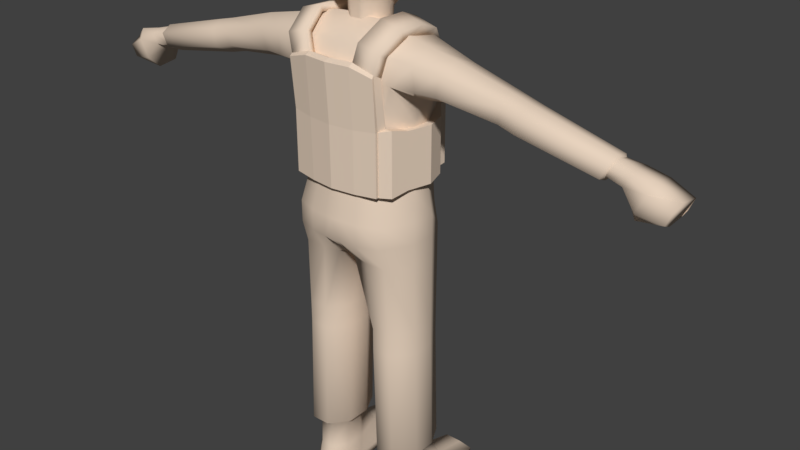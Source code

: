 # Source: man.2.3.blend  (saved by Blender 2.78.0; exported with 4.5.12 LTS)
import bpy
from mathutils import Matrix  # noqa: F401  (used for matrix-valued properties, if any)

bpy.ops.wm.read_factory_settings(use_empty=True)
scene = bpy.context.scene
scene.name = 'Scene'

# ---- collections
col_collection_1 = bpy.data.collections.new('Collection 1'); scene.collection.children.link(col_collection_1)

# ---- materials (node trees are filled in below, after node groups)
mat_face = bpy.data.materials.new('face')
mat_face.alpha_threshold = 0.0
mat_face.use_transparent_shadow = False
mat_face.diffuse_color = (0.8, 0.6461, 0.5131, 1.0)
mat_face.roughness = 0.5

# ---- material node trees

# ---- world
world_world = bpy.data.worlds.new('World'); scene.world = world_world
world_world.color = (0.05088, 0.05088, 0.05088)
world_world.use_sun_shadow = False
world_world.sun_shadow_jitter_overblur = 0.0
world_world.cycles.sampling_method = 'MANUAL'

# ---- meshes
me_cube_002 = bpy.data.meshes.new('Cube.002')
me_cube_002.from_pydata([(0.008583, 2.931, 29.83), (0.008582, 0.5919, 31.04), (0.008583, -0.1073, 30.91), (0.008583, -0.7463, 30.71), (0.008583, -1.365, 30.22), (0.008583, -1.674, 29.61), (0.008583, -1.783, 28.92), (-0.3623, 0.02716, 30.91), (-0.7031, -0.488, 30.72), (-0.9707, -1.004, 30.24), (-1.062, -1.239, 29.63), (-1.167, -1.311, 28.94), (-0.5915, 0.3793, 30.93), (-1.143, 0.1881, 30.74), (-1.586, -0.05913, 30.29), (-1.802, -0.1025, 29.69), (-1.972, -0.0737, 29.0), (-0.5915, 0.8146, 30.95), (-1.143, 1.023, 30.79), (-1.587, 1.211, 30.35), (-1.802, 1.36, 29.76), (-1.974, 1.356, 29.09), (-0.3623, 1.167, 30.97), (-0.7031, 1.705, 30.7), (-0.9862, 2.157, 30.38), (-1.189, 2.497, 29.81), (-1.292, 2.592, 29.11), (0.008583, 1.301, 30.98), (0.008583, 1.963, 30.71), (0.008583, 2.518, 30.4), (0.008582, 3.065, 29.16), (-7.219e-05, -1.755, 28.01), (-1.167, -1.259, 27.9), (-1.972, -0.02217, 27.96), (-1.997, 1.132, 28.52), (-1.613, 1.347, 29.12), (-1.233, 2.224, 29.14), (0.008582, 2.639, 29.14), (-1.674, 1.096, 28.58), (-1.954, 0.8976, 28.11), (-1.635, 0.8114, 28.04), (-1.649, -0.05471, 27.86), (-0.4961, -1.181, 30.23), (-0.3525, -0.615, 30.71), (-0.5739, -1.453, 29.62), (-0.1796, -0.0391, 30.91), (-0.6365, -1.544, 28.93), (-0.6278, -1.518, 27.99), (-1.972, -0.04944, 28.51), (-0.6366, -1.532, 28.48), (0.004487, -1.772, 28.53), (-1.167, -1.287, 28.46), (-0.9557, -1.077, 27.83), (-0.5035, -1.273, 27.88), (0.01261, -1.518, 27.91), (-1.497, 1.096, 29.7), (-1.443, 0.8114, 29.65), (-1.457, -0.05471, 29.64), (-0.7637, -1.077, 29.64), (-0.3802, -1.273, 29.64), (0.0003584, -1.518, 29.64), (-1.547, 1.319, 29.75), (-1.102, 2.166, 29.75), (0.007529, 2.639, 29.75), (-1.38, 2.237, 29.65), (-1.333, 1.726, 30.22), (-1.371, 2.878, 29.85), (-1.347, 2.678, 30.55), (-0.02084, 2.238, 29.65), (-0.02084, 1.972, 30.52), (-0.0287, 3.045, 29.9), (-0.03122, 2.792, 30.77), (-0.6638, 3.014, 29.71), (-1.111, 2.958, 29.69), (-0.9558, 2.677, 30.74), (-0.5084, 2.733, 30.76), (-1.118, 2.288, 29.49), (-0.6645, 2.288, 29.49), (-0.5041, 1.972, 30.52), (-0.9425, 1.873, 30.45), (-0.1689, -0.7879, 27.48), (-1.115, 0.2417, 27.35), (-0.2893, -0.6326, 26.05), (-0.6268, -0.3969, 26.05), (-0.856, -0.4548, 27.47), (-0.9275, 0.2, 25.97), (-0.6096, 1.543, 26.67), (-0.9823, 1.056, 26.99), (-0.8231, 0.8786, 25.84), (-0.1751, 1.384, 25.7), (-0.6385, 2.044, 26.73), (-1.09, 1.389, 27.18), (-1.436, 0.5491, 28.19), (-1.464, 0.5102, 29.32), (-1.195, 0.572, 30.05), (-0.2331, -1.219, 28.08), (-1.146, -0.664, 28.12), (-0.2309, -1.373, 29.35), (-1.15, -0.7669, 29.33), (-1.334, 1.256, 28.11), (-0.7755, 2.059, 27.83), (-1.372, 1.164, 28.7), (-0.566, 2.059, 29.05), (-1.14, 1.238, 29.88), (-0.8409, 1.797, 29.62), (-1.328, 0.215, 27.77), (-1.415, 0.01189, 28.66), (-1.163, -0.03268, 30.06), (-0.9316, -0.7033, 30.03), (-0.5736, -1.062, 30.0), (-1.44, 0.0007589, 29.31), (-0.8709, 1.915, 28.51), (-1.335, 1.196, 29.26), (-1.16, -0.7549, 28.64), (-0.2309, -1.378, 28.59), (-1.448, 0.4843, 28.7), (-0.7018, 1.312, 30.29), (-0.6626, 0.6479, 30.56), (-0.6287, -0.05199, 30.57), (-0.5434, -0.666, 30.42), (-0.1912, -0.6546, 30.46), (-0.1982, -0.03045, 30.65), (-0.2095, 0.6694, 30.63), (-0.2324, 1.411, 30.34), (-0.6722, -1.265, 28.59), (-0.1124, 2.441, 28.45), (-0.2111, -1.108, 30.0), (-0.2817, 1.994, 29.67), (-0.2018, 2.224, 29.05), (-0.2054, 2.354, 27.68), (-0.6722, -1.272, 29.35), (-0.6744, -1.116, 28.08), (-0.2324, 2.249, 26.7), (-0.5004, 1.259, 25.74), (-0.2115, 1.697, 26.61), (-0.1047, -0.6326, 26.04), (-0.4819, -0.7608, 27.49), (-0.1771, 2.477, 28.01), (-0.9785, 1.824, 29.1), (-0.2627, 2.37, 28.3), (-0.3816, 2.183, 28.52), (-0.6744, -0.9662, 27.83), (-0.2046, 2.427, 27.08), (-1.378, 0.08209, 28.14), (-0.6262, 2.182, 27.15), (-1.152, 1.446, 27.54), (-1.106, -0.5642, 27.81), (-0.2331, -1.037, 27.83), (-1.393, 0.7472, 27.81), (-0.6714, 1.811, 26.69), (-1.089, 1.228, 27.1), (-0.01244, 1.447, 25.7), (-1.262, 0.2559, 27.57), (-0.01244, -0.8015, 27.48), (-1.033, -0.5112, 27.64), (-0.6536, -0.6775, 27.49), (-0.217, -0.9279, 27.68), (-0.01244, -0.6326, 26.04), (-1.03, -0.1345, 27.43), (-0.2893, -0.6326, 24.81), (-0.1208, -0.6714, 27.02), (-0.4199, -0.5736, 26.05), (-1.102, 0.6475, 27.21), (-0.6268, -0.3969, 24.81), (-0.6841, -0.4113, 27.03), (-0.8246, -0.1298, 26.03), (-0.8023, 1.383, 26.78), (-0.9275, 0.2, 24.81), (-0.9743, 0.2104, 26.89), (-0.9292, 0.5502, 25.89), (-0.01244, 1.774, 26.61), (-0.8231, 0.8786, 24.81), (-0.8629, 0.923, 26.64), (-0.6624, 1.132, 25.79), (-0.1751, 1.384, 24.81), (-0.5277, 1.33, 26.44), (-0.5953, 2.186, 26.87), (-0.01244, 2.34, 26.69), (-0.8444, 1.823, 26.85), (-1.298, 0.9589, 27.56), (-1.08, 1.481, 27.31), (-1.36, 0.9816, 27.78), (-1.441, 0.4849, 28.41), (-1.382, 0.3716, 28.14), (-1.401, 0.523, 29.65), (-1.451, 0.734, 28.73), (-1.462, 0.2846, 29.31), (-0.9237, 0.6245, 30.4), (-1.179, 0.8728, 30.0), (-1.189, 0.2865, 30.06), (-1.159, -0.7108, 28.33), (-0.2325, -1.303, 28.27), (-0.8926, -0.848, 27.82), (-0.01244, -1.27, 28.08), (-1.267, -0.1862, 27.79), (-1.094, -0.7357, 29.68), (-0.2271, -1.269, 29.7), (-0.9044, -1.109, 28.6), (-0.01027, -1.423, 29.35), (-1.357, -0.3363, 28.67), (-0.8729, 1.919, 27.27), (-1.378, 1.188, 28.39), (-0.01338, 2.515, 27.06), (-1.284, 1.223, 29.53), (-1.186, 1.612, 28.63), (-0.1375, 2.579, 28.1), (-0.2781, 2.142, 29.31), (-0.9361, 1.26, 30.17), (-1.04, 1.576, 29.73), (-0.01244, 2.081, 29.65), (-0.253, 1.757, 30.03), (-1.087, -0.3683, 30.05), (-0.8845, -0.05157, 30.41), (-1.399, 0.03235, 28.37), (-1.376, -0.01026, 29.65), (-0.745, -0.9603, 30.0), (-0.7271, -0.6775, 30.31), (-0.01244, -1.131, 30.0), (-0.5156, -0.8925, 30.24), (-1.428, 0.78, 29.31), (-1.417, 0.2865, 28.66), (-0.902, -1.12, 29.34), (-0.01027, -1.434, 28.59), (-1.351, -0.3476, 29.32), (-1.186, 1.598, 29.18), (-0.01426, 2.291, 29.03), (-1.428, 0.006201, 28.99), (-0.1231, 2.302, 28.79), (-1.347, 1.172, 29.0), (-1.154, -0.7792, 28.99), (-0.6711, -1.305, 28.97), (-1.456, 0.5064, 29.02), (-0.01244, 1.444, 30.34), (-0.01244, 0.6822, 30.64), (-0.2035, 0.324, 30.65), (-0.01244, -0.01772, 30.66), (-0.2184, 1.025, 30.55), (-0.194, -0.366, 30.6), (-0.01244, -0.6476, 30.47), (-0.2349, 1.992, 26.65), (-0.6263, -0.8762, 27.68), (-0.1047, -0.6326, 24.81), (-0.3375, -0.6646, 27.03), (-0.5004, 1.259, 24.81), (-0.1842, 1.463, 26.37), (-0.2177, 2.413, 26.83), (-0.6739, -1.19, 28.27), (-0.6486, -1.185, 29.69), (-0.84, 2.0, 28.16), (-0.7367, 1.954, 29.33), (-0.7466, 1.594, 30.01), (-0.1952, -0.9006, 30.26), (-0.4179, 2.13, 28.79), (-0.2298, -1.412, 28.97), (-0.6446, 0.3025, 30.57), (-0.682, 0.9843, 30.48), (-0.6, -0.385, 30.53), (-0.3687, -0.661, 30.45), (-0.3987, -0.0422, 30.63), (-0.4213, 0.6577, 30.61), (-0.4597, 1.369, 30.32), (-0.4516, -1.321, 28.59), (-0.5589, 2.097, 28.44), (-0.4011, -1.085, 30.0), (-0.5561, 1.901, 29.66), (-0.3866, 2.149, 29.06), (-0.443, 2.242, 27.73), (-0.4516, -1.322, 29.35), (-0.4537, -1.167, 28.08), (-0.4439, 2.152, 26.72), (-0.3378, 1.322, 25.71), (-0.4106, 1.62, 26.63), (-0.197, -0.6326, 26.04), (-0.3254, -0.7743, 27.49), (-0.1856, 2.413, 28.42), (-0.04111, 2.462, 28.44), (-0.2664, 2.425, 28.1), (-0.04111, 2.527, 27.99), (-0.9909, 1.821, 29.36), (-0.9049, 1.843, 28.83), (-0.7575, 1.951, 29.06), (-0.3068, 2.271, 28.42), (-0.2185, 2.343, 27.97), (-1.449, 0.7866, 28.21), (-1.35, 0.5544, 27.77), (-0.9027, -0.9772, 28.09), (-0.01244, -1.072, 27.83), (-1.33, -0.2772, 28.15), (-1.105, 1.75, 27.96), (-0.0152, 2.432, 27.65), (-0.4057, 2.322, 27.11), (-0.4537, -1.002, 27.83), (-0.6744, -1.042, 27.96), (-0.1987, 2.378, 27.38), (-1.353, 0.1475, 27.96), (-0.6975, 2.113, 27.49), (-1.255, 1.349, 27.83), (-1.126, -0.6149, 27.97), (-0.2331, -1.129, 27.96), (-1.423, 0.6466, 28.01), (-0.01244, 2.079, 26.64), (-0.0531, 1.431, 25.03), (-0.01244, 1.529, 26.37), (-0.03551, -0.6326, 25.12), (-0.01244, -0.6748, 27.01), (-0.4199, -0.5736, 24.81), (-0.4783, -0.5996, 27.03), (-0.8246, -0.1298, 24.81), (-0.8758, -0.131, 26.99), (-0.9292, 0.5502, 24.81), (-0.9725, 0.5745, 26.76), (-0.6624, 1.132, 24.81), (-0.6974, 1.195, 26.53), (-0.01244, -0.9537, 27.67), (-0.8303, -0.772, 27.67), (-1.191, -0.1498, 27.61), (-1.271, 0.7295, 27.49), (-0.8828, 1.619, 26.8), (-0.01267, 2.503, 26.81), (-0.8027, 1.942, 26.99), (-1.258, 1.123, 27.56), (-1.397, 0.306, 28.37), (-1.458, 0.7264, 28.44), (-1.404, 0.2824, 29.65), (-1.361, 0.8053, 29.62), (-0.9057, 0.2941, 30.41), (-0.9351, 0.9449, 30.33), (-0.01189, -1.359, 28.27), (-0.9056, -1.042, 28.28), (-1.352, -0.314, 28.37), (-0.01189, -1.311, 29.7), (-0.8631, -1.051, 29.69), (-1.284, -0.351, 29.66), (-1.178, 1.677, 28.29), (-0.02212, 2.447, 27.88), (-1.162, 1.615, 29.42), (-0.01289, 2.242, 29.29), (-0.912, 1.486, 29.98), (-0.01244, 1.814, 30.03), (-0.8338, -0.3847, 30.38), (-0.6558, -0.8545, 30.2), (-0.01244, -0.904, 30.26), (-1.438, 0.7663, 29.03), (-1.44, 0.2877, 28.99), (-0.9023, -1.147, 28.98), (-0.009188, -1.466, 28.97), (-1.354, -0.3466, 29.0), (-1.173, 1.579, 28.93), (-0.02189, 2.33, 28.77), (-0.01244, 1.043, 30.56), (-0.01244, 0.3367, 30.66), (-0.01244, -0.3547, 30.61), (-0.4553, 1.903, 26.66), (-0.4217, -0.902, 27.68), (-0.197, -0.6326, 24.81), (-0.2291, -0.668, 27.02), (-0.3378, 1.322, 24.81), (-0.356, 1.396, 26.39), (-0.4147, 2.311, 26.85), (-0.4532, -1.246, 28.27), (-0.44, -1.227, 29.69), (-0.4273, 2.255, 28.06), (-0.5254, 2.046, 29.33), (-0.4966, 1.688, 30.03), (-0.3667, -0.8969, 30.25), (-0.231, 2.254, 28.76), (-0.4505, -1.359, 28.97), (-0.4093, 0.3123, 30.62), (-0.4373, 1.006, 30.53), (-0.3863, -0.3764, 30.58), (-0.05362, 2.567, 28.13), (-0.2018, 2.467, 28.21), (-0.8395, 1.914, 29.24), (-0.6255, 2.011, 28.76), (-1.418, 0.8824, 28.0), (-1.368, 0.4616, 27.96), (-0.8977, -0.9136, 27.96), (-0.01244, -1.173, 27.96), (-1.299, -0.2324, 27.97), (-0.9941, 1.831, 27.62), (-0.0143, 2.462, 27.36), (-0.4156, 2.27, 27.42), (-0.4537, -1.086, 27.96), (-2.767, -1.541, 3.739), (-2.592, -1.541, 9.888), (-2.999, 1.863, 3.739), (-2.825, 1.863, 9.888), (-1.762, -1.541, 3.739), (-1.587, -1.541, 9.888), (-1.529, 1.863, 3.739), (-1.355, 1.863, 9.888), (-3.571, 0.7311, 3.739), (-3.571, -0.5051, 3.739), (-3.397, -0.5051, 9.888), (-3.397, 0.7311, 9.888), (-0.9568, -0.5051, 3.739), (-0.9568, 0.7311, 3.739), (-0.7823, 0.7311, 9.888), (-0.7823, -0.5051, 9.888), (-3.397, 0.7311, 11.11), (-2.825, 1.863, 11.11), (-1.355, 1.863, 11.11), (-0.7823, -0.5051, 11.11), (-1.587, -1.541, 11.11), (-2.592, -1.541, 11.11), (-3.397, -0.5051, 11.11), (-0.7823, 0.7311, 11.11), (-3.344, 0.7906, 14.76), (-2.714, 2.036, 14.76), (-1.263, 2.036, 14.76), (-0.4673, -1.538, 14.76), (-1.353, -1.71, 14.76), (-2.458, -1.71, 14.76), (-3.344, -0.5694, 14.76), (-0.4673, 0.7906, 14.76), (-2.495, 2.036, 17.07), (-3.344, 0.7906, 17.07), (-3.344, 0.7906, 15.95), (-2.714, 2.036, 15.95), (-1.336, 2.036, 15.95), (-0.4673, -2.543, 15.95), (-1.353, -2.445, 15.95), (-2.458, -2.042, 15.95), (-3.344, -0.5694, 15.95), (-0.4673, 1.715, 15.95), (-0.06086, -1.538, 14.97), (-0.06086, 0.7906, 14.97), (-0.06086, -2.603, 15.95), (-0.06086, 1.715, 15.95), (-1.336, 2.036, 17.07), (-0.4673, -2.543, 17.07), (-1.353, -2.445, 17.07), (-2.458, -2.042, 17.07), (-3.344, -0.5694, 17.07), (-0.4673, 2.078, 17.07), (-0.06086, -2.603, 17.07), (-0.06086, 2.078, 17.07), (-2.262, 2.185, 18.51), (-3.067, 0.7906, 18.51), (-1.238, 2.185, 18.51), (-0.4146, -2.173, 18.51), (-1.254, -2.076, 18.51), (-2.227, -1.673, 18.51), (-3.067, -0.2, 18.51), (-0.4146, 2.227, 18.51), (-0.06086, -2.234, 18.51), (-0.06086, 2.227, 18.51), (-2.262, 2.43, 21.91), (-3.067, 0.7906, 21.91), (-1.238, 2.43, 21.91), (-0.4146, -2.173, 21.91), (-1.254, -2.076, 21.91), (-2.227, -1.673, 21.91), (-3.067, -0.2, 21.91), (-0.4146, 2.471, 21.91), (-0.06086, -2.234, 21.91), (-0.06086, 2.471, 21.91), (-2.89, 2.281, 23.95), (-3.464, 0.8352, 23.1), (-1.238, 2.281, 23.95), (-0.4146, -2.173, 23.95), (-1.254, -2.076, 23.95), (-2.855, -1.673, 23.95), (-3.464, -0.1554, 23.1), (-0.4146, 2.322, 23.95), (-0.06086, -2.234, 23.95), (-0.06086, 2.322, 23.95), (-2.651, 1.551, 25.51), (-0.9988, 1.551, 25.8), (-0.3904, 1.593, 25.8), (-0.06086, 1.593, 25.8), (-2.467, -0.5109, 26.09), (-1.286, -0.5109, 26.39), (-0.4628, -0.469, 26.39), (-0.06086, -0.469, 26.39), (-2.455, -1.748, 25.36), (-1.274, -1.748, 25.36), (-0.4507, -1.707, 25.36), (-0.06086, -1.707, 25.36), (-0.4146, 2.227, 20.34), (-1.238, 2.185, 20.34), (-2.262, 2.185, 20.34), (-3.067, 0.7906, 20.34), (-3.067, -0.2, 20.34), (-0.4146, -2.173, 20.34), (-0.06086, -2.234, 20.34), (-1.254, -2.076, 20.34), (-2.227, -1.673, 20.34), (-0.06086, 2.227, 20.34), (-5.101, 1.427, 23.85), (-4.808, 0.5314, 23.31), (-5.079, -1.34, 23.87), (-4.808, -0.2077, 23.31), (-5.463, 0.8831, 24.96), (-5.539, -0.4729, 25.42), (-5.289, -1.396, 24.95), (-4.079, 1.822, 23.9), (-4.187, 0.6717, 23.21), (-4.163, 1.192, 25.21), (-4.187, -0.1836, 23.21), (-4.12, -0.4904, 25.73), (-4.051, -1.494, 23.9), (-3.979, -1.559, 25.14), (-8.088, 1.149, 23.35), (-7.86, 0.4514, 22.93), (-8.071, -1.006, 23.36), (-7.86, -0.1244, 22.93), (-8.37, 0.7254, 24.21), (-8.43, -0.331, 24.57), (-8.235, -1.05, 24.21), (-2.617, -1.043, 3.348), (-2.781, 1.35, 3.348), (-1.911, -1.043, 3.348), (-1.747, 1.35, 3.348), (-3.183, 0.5545, 3.348), (-3.183, -0.3143, 3.348), (-1.345, -0.3143, 3.348), (-1.345, 0.5545, 3.348), (-2.617, -1.111, 1.872), (-2.928, 2.294, 1.872), (-1.911, -1.111, 1.872), (-1.766, 2.294, 1.872), (-3.183, 0.7107, 1.872), (-3.183, -0.3815, 1.872), (-1.345, -0.3815, 1.872), (-1.345, 0.7107, 1.872), (-1.916, 4.276, 1.372), (-2.834, 4.276, 1.372), (-1.695, 4.97, 0.5858), (-3.068, 4.97, 0.5858), (-1.911, -1.39, 0.5858), (-2.617, -1.39, 0.5858), (-3.323, 0.6786, 0.5858), (-3.217, 2.262, 0.5858), (-1.421, 2.294, 0.5858), (-1.324, 0.5874, 0.5858), (-3.395, -0.5418, 0.5858), (-1.324, -0.5048, 0.5858), (-1.695, 4.97, 0.1317), (-3.051, 4.97, 0.1317), (-1.911, -1.39, 0.1317), (-2.617, -1.39, 0.1317), (-3.323, 0.6786, 0.1317), (-3.217, 2.262, 0.1317), (-1.421, 2.294, 0.1317), (-1.324, 0.5874, 0.1317), (-3.395, -0.5418, 0.1317), (-1.324, -0.5048, 0.1317), (-12.93, 0.8925, 22.31), (-12.79, 0.283, 21.97), (-12.93, -0.9907, 22.32), (-12.79, -0.2225, 21.97), (-13.22, 0.5223, 23.0), (-13.33, -0.4002, 23.29), (-13.21, -1.028, 23.0), (-8.938, -1.081, 23.15), (-9.102, -1.125, 24.0), (-9.297, -0.4056, 24.36), (-9.237, 0.6507, 24.0), (-8.955, 1.075, 23.14), (-8.727, 0.3767, 22.72), (-8.727, -0.1991, 22.72), (-13.16, 0.4246, 22.45), (-13.02, 0.1125, 22.27), (-13.13, -0.8527, 22.47), (-13.02, -0.2814, 22.21), (-13.35, 0.3406, 22.94), (-13.44, -0.3812, 23.17), (-13.34, -0.8726, 22.94), (-13.8, -0.3153, 21.99), (-13.78, 0.5217, 22.0), (-13.91, -0.8866, 22.25), (-13.94, 0.5803, 22.25), (-14.11, 0.6687, 22.7), (-14.22, -0.4151, 22.95), (-14.12, -0.9065, 22.72), (-14.38, -0.4915, 20.8), (-14.39, 0.6001, 20.93), (-14.6, -1.035, 21.35), (-14.72, 0.7209, 21.43), (-15.07, 0.9029, 22.36), (-15.24, -0.6971, 22.79), (-15.05, -1.076, 22.31), (-15.7, -0.1279, 20.82), (-15.68, 0.8887, 20.84), (-15.84, -0.862, 21.16), (-15.88, 0.964, 21.15), (-16.1, 1.078, 21.73), (-16.23, -0.2562, 22.06), (-16.11, -0.8876, 21.76), (-2.23, 2.413, 21.91), (-2.23, 2.223, 24.1), (-2.23, 3.123, 22.01), (-2.23, 2.933, 24.16), (-1.057, 3.123, 22.01), (-1.057, 2.902, 24.52), (-1.057, 2.413, 21.94), (-1.057, 2.192, 24.45), (-2.23, 2.252, 23.77), (-2.23, 2.962, 23.83), (-1.057, 2.252, 23.77), (-1.057, 2.962, 23.83), (0.0, 3.123, 22.01), (0.0, 2.902, 24.52), (0.0, 2.413, 21.94), (0.0, 2.192, 24.45), (0.0, 2.962, 23.83), (0.0, 2.252, 23.77), (-2.23, 2.78, 21.91), (-2.23, 2.59, 24.13), (-1.057, 2.559, 24.49), (-3.147, 1.599, 21.71), (-2.23, 2.62, 23.8), (0.0, 2.78, 21.98), (0.0, 2.559, 24.49), (-1.347, 1.88, 25.31), (-2.52, 1.911, 24.95), (-1.346, 2.166, 25.52), (-2.519, 2.197, 25.16), (-1.539, 1.499, 25.83), (-2.712, 1.53, 25.47), (-1.562, 1.666, 26.13), (-2.735, 1.697, 25.78), (-1.665, 0.5435, 26.06), (-2.838, 0.5748, 25.7), (-1.703, 0.5647, 26.57), (-2.876, 0.596, 26.22), (-1.781, -0.8695, 26.24), (-2.954, -0.8382, 25.89), (-1.762, -0.9767, 26.63), (-2.935, -0.9454, 26.28), (-1.59, -1.804, 25.61), (-2.763, -1.773, 25.25), (-1.512, -2.2, 25.8), (-2.685, -2.169, 25.45), (-1.338, -1.899, 24.69), (-2.511, -1.868, 24.33), (-1.261, -2.295, 24.88), (-2.434, -2.264, 24.53), (-1.338, -1.66, 22.12), (-2.545, -1.629, 21.91), (-2.434, -2.025, 21.85), (0.0, -2.444, 24.88), (0.0, -2.048, 24.69), (0.0, -2.206, 22.32), (0.0, -1.81, 22.12), (-2.23, 2.78, 18.58), (-2.23, 2.413, 18.55), (-1.057, 3.123, 17.98), (-2.23, 3.123, 18.61), (0.0, 3.123, 17.98), (-1.057, 2.413, 17.92), (-1.057, 2.78, 17.95), (0.0, 2.413, 17.92), (0.0, 2.78, 17.95), (-2.689, 1.368, 21.71), (-3.147, 1.599, 18.83), (-2.689, 1.368, 18.77), (-3.474, 0.4876, 21.71), (-3.019, 0.4475, 21.71), (-3.474, 0.4876, 18.79), (-3.018, 0.4475, 18.73), (-3.143, -0.7545, 21.71), (-2.688, -0.7946, 21.71), (-3.143, -0.7545, 18.79), (-2.687, -0.7946, 18.73), (-1.338, -1.899, 18.41), (-2.545, -1.629, 18.6), (-1.261, -2.057, 18.6), (-2.434, -2.025, 18.66), (0.0, -2.206, 18.6), (0.0, -2.048, 18.41), (-2.486, -2.025, 21.85), (-2.486, -2.025, 18.66), (-2.913, -1.629, 21.91), (-2.913, -1.629, 18.6), (-2.461, -2.374, 24.4), (-1.288, -2.577, 24.75), (-2.434, -2.172, 21.85), (-2.434, -2.172, 18.66), (-1.289, -2.403, 21.77), (0.0, -2.552, 21.77), (0.0, -2.726, 24.75), (-1.261, -2.374, 18.6), (0.0, -2.524, 18.6)], [], [(42, 43, 8, 9), (44, 42, 9, 10), (2, 1, 7, 45), (46, 44, 10, 11), (43, 45, 7, 8), (10, 9, 14, 15), (7, 1, 12), (11, 10, 15, 16), (8, 7, 12, 13), (9, 8, 13, 14), (12, 1, 17), (16, 15, 20, 21), (13, 12, 17, 18), (14, 13, 18, 19), (15, 14, 19, 20), (18, 17, 22, 23), (19, 18, 23, 24), (20, 19, 24, 25), (17, 1, 22), (21, 20, 25, 26), (24, 23, 28, 29), (25, 24, 29, 0), (22, 1, 27), (26, 25, 0, 30), (23, 22, 27, 28), (21, 35, 38, 34), (11, 16, 48, 51), (46, 11, 51, 49), (26, 30, 37, 36), (21, 26, 36, 35), (34, 38, 40, 39), (39, 40, 41, 33), (6, 46, 49, 50), (3, 2, 45, 43), (6, 5, 44, 46), (5, 4, 42, 44), (4, 3, 43, 42), (16, 21, 34, 48), (50, 49, 47, 31), (51, 48, 33, 32), (49, 51, 32, 47), (34, 39, 33, 48), (32, 33, 41, 52), (47, 32, 52, 53), (31, 47, 53, 54), (37, 36, 62, 63), (40, 38, 55, 56), (52, 41, 57, 58), (38, 35, 61, 55), (54, 53, 59, 60), (41, 40, 56, 57), (53, 52, 58, 59), (35, 61, 62, 36), (61, 62, 63, 60, 59, 58, 57, 56, 55), (64, 65, 67, 66), (72, 75, 71, 70), (76, 79, 65, 64), (72, 70, 68, 77), (74, 67, 65, 79), (71, 75, 78, 69), (75, 74, 79, 78), (66, 73, 76, 64), (73, 72, 77, 76), (68, 69, 78, 77), (77, 78, 79, 76), (66, 67, 74, 73), (73, 74, 75, 72), (80, 273, 355, 160), (80, 160, 304, 153), (80, 153, 313, 156), (80, 156, 353, 273), (81, 162, 310, 168), (81, 168, 308, 158), (81, 158, 315, 152), (81, 152, 316, 162), (82, 159, 354, 272), (82, 272, 355, 242), (82, 242, 306, 161), (82, 161, 305, 159), (83, 163, 305, 161), (83, 161, 306, 164), (83, 164, 308, 165), (83, 165, 307, 163), (84, 158, 308, 164), (84, 164, 306, 155), (84, 155, 314, 154), (84, 154, 315, 158), (85, 167, 307, 165), (85, 165, 308, 168), (85, 168, 310, 169), (85, 169, 309, 167), (86, 271, 357, 175), (86, 175, 312, 166), (86, 166, 317, 149), (86, 149, 352, 271), (87, 166, 312, 172), (87, 172, 310, 162), (87, 162, 316, 150), (87, 150, 317, 166), (88, 171, 309, 169), (88, 169, 310, 172), (88, 172, 312, 173), (88, 173, 311, 171), (89, 174, 356, 270), (89, 270, 357, 244), (89, 244, 302, 151), (89, 151, 301, 174), (90, 269, 352, 149), (90, 149, 317, 178), (90, 178, 319, 176), (90, 176, 358, 269), (91, 179, 320, 180), (91, 180, 319, 178), (91, 178, 317, 150), (91, 150, 316, 179), (92, 283, 374, 299), (92, 299, 375, 183), (92, 183, 321, 182), (92, 182, 322, 283), (93, 219, 342, 231), (93, 231, 343, 186), (93, 186, 323, 184), (93, 184, 324, 219), (94, 188, 324, 184), (94, 184, 323, 189), (94, 189, 325, 187), (94, 187, 326, 188), (95, 268, 382, 298), (95, 298, 377, 193), (95, 193, 327, 191), (95, 191, 359, 268), (96, 287, 378, 297), (96, 297, 376, 285), (96, 285, 328, 190), (96, 190, 329, 287), (97, 267, 366, 253), (97, 253, 345, 198), (97, 198, 330, 196), (97, 196, 360, 267), (98, 223, 346, 229), (98, 229, 344, 221), (98, 221, 331, 195), (98, 195, 332, 223), (99, 288, 379, 296), (99, 296, 374, 283), (99, 283, 322, 201), (99, 201, 333, 288), (100, 266, 381, 295), (100, 295, 379, 288), (100, 288, 333, 248), (100, 248, 361, 266), (101, 228, 347, 204), (101, 204, 333, 201), (101, 201, 322, 185), (101, 185, 342, 228), (102, 265, 365, 252), (102, 252, 373, 280), (102, 280, 372, 249), (102, 249, 362, 265), (103, 207, 337, 208), (103, 208, 335, 203), (103, 203, 324, 188), (103, 188, 326, 207), (104, 264, 362, 249), (104, 249, 372, 278), (104, 278, 335, 208), (104, 208, 337, 250), (104, 250, 363, 264), (105, 194, 378, 294), (105, 294, 375, 284), (105, 284, 316, 152), (105, 152, 315, 194), (106, 226, 343, 220), (106, 220, 321, 213), (106, 213, 329, 199), (106, 199, 346, 226), (107, 212, 325, 189), (107, 189, 323, 214), (107, 214, 332, 211), (107, 211, 339, 212), (108, 215, 340, 216), (108, 216, 339, 211), (108, 211, 332, 195), (108, 195, 331, 215), (109, 263, 364, 218), (109, 218, 340, 215), (109, 215, 331, 247), (109, 247, 360, 263), (110, 214, 323, 186), (110, 186, 343, 226), (110, 226, 346, 223), (110, 223, 332, 214), (111, 204, 347, 279), (111, 279, 373, 262), (111, 262, 361, 248), (111, 248, 333, 204), (112, 203, 335, 224), (112, 224, 347, 228), (112, 228, 342, 219), (112, 219, 324, 203), (113, 199, 329, 190), (113, 190, 328, 197), (113, 197, 344, 229), (113, 229, 346, 199), (114, 261, 359, 191), (114, 191, 327, 222), (114, 222, 345, 253), (114, 253, 366, 261), (115, 185, 322, 182), (115, 182, 321, 220), (115, 220, 343, 231), (115, 231, 342, 185), (116, 260, 363, 250), (116, 250, 337, 207), (116, 207, 326, 255), (116, 255, 368, 260), (117, 259, 368, 255), (117, 255, 326, 187), (117, 187, 325, 254), (117, 254, 367, 259), (118, 258, 367, 254), (118, 254, 325, 212), (118, 212, 339, 256), (118, 256, 369, 258), (119, 218, 364, 257), (119, 257, 369, 256), (119, 256, 339, 216), (119, 216, 340, 218), (120, 251, 341, 238), (120, 238, 351, 237), (120, 237, 369, 257), (120, 257, 364, 251), (121, 235, 350, 234), (121, 234, 367, 258), (121, 258, 369, 237), (121, 237, 351, 235), (122, 233, 349, 236), (122, 236, 368, 259), (122, 259, 367, 234), (122, 234, 350, 233), (123, 232, 338, 210), (123, 210, 363, 260), (123, 260, 368, 236), (123, 236, 349, 232), (124, 197, 328, 246), (124, 246, 359, 261), (124, 261, 366, 230), (124, 230, 344, 197), (125, 274, 365, 227), (125, 227, 348, 275), (125, 275, 370, 205), (125, 205, 371, 274), (126, 217, 341, 251), (126, 251, 364, 263), (126, 263, 360, 196), (126, 196, 330, 217), (127, 209, 336, 206), (127, 206, 362, 264), (127, 264, 363, 210), (127, 210, 338, 209), (128, 225, 348, 227), (128, 227, 365, 265), (128, 265, 362, 206), (128, 206, 336, 225), (129, 289, 380, 293), (129, 293, 381, 266), (129, 266, 361, 282), (129, 282, 334, 289), (130, 221, 344, 230), (130, 230, 366, 267), (130, 267, 360, 247), (130, 247, 331, 221), (131, 285, 376, 292), (131, 292, 382, 268), (131, 268, 359, 246), (131, 246, 328, 285), (132, 177, 300, 239), (132, 239, 352, 269), (132, 269, 358, 245), (132, 245, 318, 177), (133, 243, 311, 173), (133, 173, 312, 175), (133, 175, 357, 270), (133, 270, 356, 243), (134, 170, 302, 244), (134, 244, 357, 271), (134, 271, 352, 239), (134, 239, 300, 170), (135, 241, 303, 157), (135, 157, 304, 160), (135, 160, 355, 272), (135, 272, 354, 241), (136, 155, 306, 242), (136, 242, 355, 273), (136, 273, 353, 240), (136, 240, 314, 155), (137, 277, 334, 282), (137, 282, 361, 276), (137, 276, 371, 205), (137, 205, 370, 277), (138, 278, 372, 280), (138, 280, 373, 279), (138, 279, 347, 224), (138, 224, 335, 278), (139, 281, 365, 274), (139, 274, 371, 276), (139, 276, 361, 281), (140, 281, 361, 262), (140, 262, 373, 252), (140, 252, 365, 281), (141, 192, 314, 240), (141, 240, 353, 291), (141, 291, 382, 292), (141, 292, 376, 192), (142, 202, 318, 245), (142, 245, 358, 290), (142, 290, 381, 293), (142, 293, 380, 202), (143, 287, 329, 213), (143, 213, 321, 183), (143, 183, 375, 294), (143, 294, 378, 287), (144, 290, 358, 176), (144, 176, 319, 200), (144, 200, 379, 295), (144, 295, 381, 290), (145, 200, 319, 180), (145, 180, 320, 181), (145, 181, 374, 296), (145, 296, 379, 200), (146, 194, 315, 154), (146, 154, 314, 192), (146, 192, 376, 297), (146, 297, 378, 194), (147, 291, 353, 156), (147, 156, 313, 286), (147, 286, 377, 298), (147, 298, 382, 291), (148, 181, 320, 179), (148, 179, 316, 284), (148, 284, 375, 299), (148, 299, 374, 181), (391, 394, 386, 385), (385, 386, 390, 389), (395, 398, 388, 387), (387, 388, 384, 383), (387, 383, 510, 512), (394, 393, 405, 399), (388, 398, 402, 403), (398, 397, 406, 402), (391, 385, 511, 514), (395, 387, 512, 516), (389, 390, 397, 396), (396, 397, 398, 395), (383, 384, 393, 392), (392, 393, 394, 391), (402, 406, 414, 410), (400, 399, 407, 408), (403, 402, 410, 411), (386, 394, 399, 400), (384, 388, 403, 404), (397, 390, 401, 406), (390, 386, 400, 401), (393, 384, 404, 405), (411, 410, 420, 421), (413, 412, 422, 423), (414, 409, 419, 424), (399, 405, 413, 407), (404, 403, 411, 412), (401, 400, 408, 409), (406, 401, 409, 414), (405, 404, 412, 413), (422, 421, 431, 432), (423, 422, 432, 433), (424, 419, 429, 434), (418, 417, 416, 415), (408, 407, 417, 418), (421, 420, 430, 431), (407, 413, 423, 417), (412, 411, 421, 422), (409, 408, 418, 419), (410, 414, 426, 425), (414, 424, 428, 426), (420, 410, 425, 427), (428, 424, 434, 436), (419, 418, 415, 429), (417, 423, 433, 416), (420, 427, 435, 430), (436, 434, 444, 446), (432, 431, 441, 442), (434, 429, 439, 444), (429, 415, 437, 439), (416, 433, 443, 438), (415, 416, 438, 437), (431, 430, 440, 441), (430, 435, 445, 440), (433, 432, 442, 443), (479, 480, 449, 454), (481, 482, 448, 447), (480, 481, 447, 449), (482, 483, 453, 448), (484, 485, 455, 450), (486, 484, 450, 451), (483, 487, 452, 453), (488, 479, 454, 456), (487, 486, 451, 452), (450, 455, 465, 460), (451, 450, 460, 461), (453, 452, 462, 463), (456, 454, 464, 466), (452, 451, 461, 462), (454, 449, 459, 464), (447, 448, 458, 457), (449, 447, 457, 459), (448, 453, 463, 458), (466, 464, 469, 470), (459, 457, 467, 468), (464, 459, 468, 469), (470, 469, 473, 474), (468, 467, 471, 472), (469, 468, 472, 473), (474, 473, 477, 478), (472, 471, 475, 476), (473, 472, 476, 477), (461, 476, 475, 462), (460, 477, 476, 461), (460, 465, 478, 477), (442, 441, 486, 487), (446, 444, 479, 488), (443, 442, 487, 483), (441, 440, 484, 486), (440, 445, 485, 484), (438, 443, 483, 482), (439, 437, 481, 480), (437, 438, 482, 481), (444, 439, 480, 479), (496, 497, 490, 489), (498, 496, 489, 493), (497, 499, 492, 490), (500, 498, 493, 494), (501, 502, 495, 491), (502, 500, 494, 495), (499, 501, 491, 492), (463, 462, 501, 499), (475, 471, 500, 502), (462, 475, 502, 501), (471, 467, 498, 500), (458, 463, 499, 497), (467, 457, 496, 498), (457, 458, 497, 496), (492, 491, 505, 506), (491, 495, 509, 505), (494, 493, 507, 508), (489, 490, 504, 503), (490, 492, 506, 504), (495, 494, 508, 509), (493, 489, 503, 507), (396, 395, 516, 517), (385, 389, 513, 511), (392, 391, 514, 515), (383, 392, 515, 510), (389, 396, 517, 513), (517, 516, 524, 525), (515, 514, 522, 523), (510, 515, 523, 518), (512, 510, 518, 520), (516, 512, 520, 524), (514, 511, 519, 522), (511, 513, 521, 519), (513, 517, 525, 521), (527, 526, 528, 529), (519, 521, 526, 527), (520, 518, 531, 530), (521, 525, 535, 534), (522, 519, 533, 532), (529, 533, 519, 527), (523, 522, 532, 536), (518, 523, 536, 531), (537, 535, 525, 524), (530, 537, 524, 520), (526, 521, 534, 528), (528, 534, 544, 538), (531, 536, 546, 541), (536, 532, 542, 546), (533, 529, 539, 543), (532, 533, 543, 542), (535, 537, 547, 545), (537, 530, 540, 547), (534, 535, 545, 544), (529, 528, 538, 539), (530, 531, 541, 540), (538, 544, 545, 547, 540, 541, 546, 542, 543, 539), (555, 556, 554, 550), (557, 558, 552, 553), (559, 560, 549, 548), (560, 561, 551, 549), (556, 557, 553, 554), (558, 559, 548, 552), (561, 555, 550, 551), (506, 505, 555, 561), (507, 503, 559, 558), (509, 508, 557, 556), (504, 506, 561, 560), (503, 504, 560, 559), (508, 507, 558, 557), (505, 509, 556, 555), (554, 553, 567, 568), (552, 548, 562, 566), (551, 550, 564, 565), (550, 554, 568, 564), (553, 552, 566, 567), (548, 549, 563, 562), (549, 551, 565, 563), (564, 568, 575, 571), (575, 574, 581, 582), (567, 566, 573, 574), (562, 563, 570, 572), (563, 565, 569, 570), (568, 567, 574, 575), (566, 562, 572, 573), (565, 564, 571, 569), (581, 580, 587, 588), (573, 572, 579, 580), (569, 571, 578, 576), (571, 575, 582, 578), (574, 573, 580, 581), (572, 570, 577, 579), (570, 569, 576, 577), (583, 585, 589, 588, 587, 586, 584), (579, 577, 584, 586), (577, 576, 583, 584), (582, 581, 588, 589), (580, 579, 586, 587), (576, 578, 585, 583), (578, 582, 589, 585), (612, 609, 593, 599), (600, 597, 591, 598), (610, 609, 618, 617), (614, 610, 597, 605), (596, 590, 647, 651), (607, 605, 597, 600), (599, 593, 595, 601), (592, 599, 601, 594), (604, 607, 600, 596), (596, 600, 598, 590), (608, 612, 599, 592), (594, 601, 606, 602), (601, 595, 603, 606), (604, 596, 651, 653), (602, 613, 654, 650), (590, 598, 612, 608), (613, 604, 653, 654), (603, 595, 610, 614), (595, 593, 609, 610), (598, 591, 609, 612), (618, 616, 620, 622), (591, 597, 615, 616), (597, 610, 617, 615), (609, 591, 616, 618), (620, 619, 623, 624), (616, 615, 619, 620), (617, 618, 622, 621), (615, 617, 621, 619), (625, 626, 630, 629), (621, 622, 626, 625), (619, 621, 625, 623), (622, 620, 624, 626), (630, 628, 632, 634), (623, 625, 629, 627), (626, 624, 628, 630), (624, 623, 627, 628), (634, 632, 636, 638), (628, 627, 631, 632), (629, 630, 634, 633), (627, 629, 633, 631), (636, 635, 639, 640), (632, 631, 635, 636), (633, 634, 638, 637), (631, 633, 637, 635), (639, 645, 671, 666), (638, 641, 678, 676), (637, 638, 676, 677), (638, 636, 640, 641), (643, 642, 644, 645), (635, 637, 642, 643), (639, 635, 643, 645), (641, 669, 679, 678), (646, 652, 651, 647), (649, 648, 652, 646), (594, 602, 650, 648), (592, 594, 648, 649), (647, 590, 655, 657), (608, 592, 649, 646), (657, 655, 659, 661), (608, 646, 656, 611), (590, 608, 611, 655), (646, 647, 657, 656), (658, 660, 664, 662), (655, 611, 658, 659), (611, 656, 660, 658), (656, 657, 661, 660), (660, 661, 665, 664), (661, 659, 663, 665), (659, 658, 662, 663), (668, 669, 667, 666), (668, 666, 671, 670), (642, 637, 677, 682), (640, 639, 666, 667), (645, 644, 670, 671), (667, 669, 673, 675), (673, 672, 674, 675), (669, 641, 672, 673), (665, 663, 640, 667), (641, 640, 674, 672), (663, 662, 674, 640), (664, 675, 674, 662), (665, 667, 675, 664), (677, 676, 678, 680), (680, 678, 679, 683), (677, 680, 681, 682), (681, 680, 683, 684), (669, 668, 683, 679), (670, 644, 681, 684), (644, 642, 682, 681), (668, 670, 684, 683), (654, 653, 651, 652, 648, 650)])
me_cube_002.polygons.foreach_set('use_smooth', [1, 1, 1, 1, 1, 1, 1, 1, 1, 1, 1, 1, 1, 1, 1, 1, 1, 1, 1, 1, 1, 1, 1, 1, 1, 1, 1, 1, 1, 1, 1, 1, 1, 1, 1, 1, 1, 1, 1, 1, 1, 1, 1, 1, 1, 1, 1, 1, 1, 1, 1, 1, 1, 0, 1, 0, 0, 1, 1, 1, 1, 1, 1, 0, 0, 0, 0, 1, 1, 1, 1, 1, 1, 1, 1, 1, 1, 1, 1, 1, 1, 1, 1, 1, 1, 1, 1, 1, 1, 1, 1, 1, 1, 1, 1, 1, 1, 1, 1, 1, 1, 1, 1, 1, 1, 1, 1, 1, 1, 1, 1, 1, 1, 1, 1, 1, 1, 1, 1, 1, 1, 1, 1, 1, 1, 1, 1, 1, 1, 1, 1, 1, 1, 1, 1, 1, 1, 1, 1, 1, 1, 1, 1, 1, 1, 1, 1, 1, 1, 1, 1, 1, 1, 1, 1, 1, 1, 1, 1, 1, 1, 1, 1, 1, 1, 1, 1, 1, 1, 1, 1, 1, 1, 1, 1, 1, 1, 1, 1, 1, 1, 1, 1, 1, 1, 1, 1, 1, 1, 1, 1, 1, 1, 1, 1, 1, 1, 1, 1, 1, 1, 1, 1, 1, 1, 1, 1, 1, 1, 1, 1, 1, 1, 1, 1, 1, 1, 1, 1, 1, 1, 1, 1, 1, 1, 1, 1, 1, 1, 1, 1, 1, 1, 1, 1, 1, 1, 1, 1, 1, 1, 1, 1, 1, 1, 1, 1, 1, 1, 1, 1, 1, 1, 1, 1, 1, 1, 1, 1, 1, 1, 1, 1, 1, 1, 1, 1, 1, 1, 1, 1, 1, 1, 1, 1, 1, 1, 1, 1, 1, 1, 1, 1, 1, 1, 1, 1, 1, 1, 1, 1, 1, 1, 1, 1, 1, 1, 1, 1, 1, 1, 1, 1, 1, 1, 1, 1, 1, 1, 1, 1, 1, 1, 1, 1, 1, 1, 1, 1, 1, 1, 1, 1, 1, 1, 1, 1, 1, 1, 1, 1, 1, 1, 1, 1, 1, 1, 1, 1, 1, 1, 1, 1, 1, 1, 1, 1, 1, 1, 1, 1, 1, 1, 1, 1, 1, 1, 1, 1, 1, 1, 1, 1, 1, 1, 1, 1, 1, 1, 1, 1, 1, 1, 1, 1, 1, 1, 1, 1, 1, 1, 1, 1, 1, 1, 1, 1, 1, 1, 1, 1, 1, 1, 1, 1, 1, 1, 1, 1, 1, 1, 1, 1, 1, 1, 1, 1, 1, 1, 1, 1, 1, 1, 1, 1, 1, 1, 1, 1, 1, 1, 1, 1, 1, 1, 1, 1, 1, 1, 1, 1, 1, 1, 1, 1, 1, 1, 1, 1, 1, 1, 1, 1, 1, 1, 1, 1, 1, 1, 1, 1, 1, 1, 1, 1, 1, 1, 1, 1, 1, 1, 1, 1, 1, 1, 1, 1, 1, 1, 1, 1, 1, 1, 1, 1, 1, 1, 1, 1, 1, 1, 1, 1, 1, 1, 1, 1, 1, 1, 1, 1, 1, 1, 1, 1, 1, 1, 1, 1, 1, 1, 1, 1, 1, 1, 1, 1, 1, 1, 1, 1, 1, 1, 1, 1, 1, 1, 1, 1, 1, 1, 1, 1, 1, 1, 1, 1, 1, 1, 1, 1, 1, 1, 1, 1, 0, 0, 1, 0, 0, 0, 0, 0, 0, 0, 0, 0, 0, 0, 0, 0, 0, 0, 0, 0, 1, 1, 1, 1, 1, 1, 1, 1, 1, 1, 1, 1, 1, 1, 1, 1, 1, 1, 1, 1, 0, 1, 1, 1, 0, 0, 0, 0, 0, 0, 0, 0, 0, 0, 0, 0, 0, 0, 0, 0, 0, 0, 0, 0, 0, 0, 0, 0, 0, 0, 0, 0, 0, 0, 0, 0, 0, 0, 0, 0, 0, 0, 0, 0, 0, 0, 0, 0, 0, 0, 0])
_k = set([(21, 26), (21, 34), (26, 30), (31, 47), (32, 33), (32, 47), (33, 39), (34, 39), (562, 563), (562, 566), (563, 565), (564, 565), (564, 568), (566, 567), (567, 568)])
me_cube_002.attributes.new('sharp_edge', 'BOOLEAN', 'EDGE').data.foreach_set('value', [ (min(e.vertices), max(e.vertices)) in _k for e in me_cube_002.edges])
_k = {(21, 26): 0.89804, (26, 30): 0.89804, (31, 47): 0.89804, (32, 33): 0.89804, (21, 34): 0.89804, (34, 39): 0.89804, (32, 47): 0.89804, (33, 39): 0.89804, (563, 565): 0.80784, (564, 565): 0.80784, (562, 563): 0.80784, (562, 566): 0.80784, (566, 567): 0.80784, (567, 568): 0.80784, (564, 568): 0.80784}
me_cube_002.attributes.new('crease_edge', 'FLOAT', 'EDGE').data.foreach_set('value', [_k.get((min(e.vertices), max(e.vertices)), 0.0) for e in me_cube_002.edges])
me_cube_002.materials.append(mat_face)
me_cube_002.use_remesh_preserve_volume = False
me_cube_002.use_remesh_preserve_attributes = False
me_cube_002.use_mirror_x = True
me_cube_002.update()
arm_armature = bpy.data.armatures.new('Armature')  # bones are not reproduced

# ---- objects
ob_armature = bpy.data.objects.new('Armature', arm_armature)
ob_head = bpy.data.objects.new('head', me_cube_002)

# ---- transforms, parenting, visibility, modifiers, constraints
ob_armature.location = (0.0, 0.0, 8.84)
ob_armature.show_in_front = True
ob_armature.lineart.crease_threshold = 0.0
ob_head.parent = ob_armature
ob_head.matrix_parent_inverse = Matrix(((1.0, 0.0, 0.0, -0.0), (0.0, 1.0, 0.0, -0.0), (0.0, 0.0, 1.0, -8.84), (0.0, 0.0, 0.0, 1.0)))
ob_head.location = (0.0, -1.49e-08, 0.0)
ob_head.scale = (0.3995, 0.3995, 0.3995)
ob_head.lineart.crease_threshold = 0.0
ob_head.use_mesh_mirror_x = True
_vg = ob_head.vertex_groups.new(name='head')
_vg.add([0, 1, 2, 3, 4, 5, 6, 7, 8, 9, 10, 11, 12, 13, 14, 15, 16, 17, 18, 19, 20, 21, 22, 23, 24, 25, 26, 27, 28, 29, 30, 31, 32, 33, 34, 35, 36, 37, 38, 39, 40, 41, 42, 43, 44, 45, 46, 47, 48, 49, 50, 51, 52, 53, 54, 55, 56, 57, 58, 59, 60, 61, 62, 63, 64, 65, 66, 67, 68, 69, 70, 71, 72, 73, 74, 75, 76, 77, 78, 79, 80, 81, 82, 83, 84, 85, 86, 87, 88, 89, 90, 91, 92, 93, 94, 95, 96, 97, 98, 99, 100, 101, 102, 103, 104, 105, 106, 107, 108, 109, 110, 111, 112, 113, 114, 115, 116, 117, 118, 119, 120, 121, 122, 123, 124, 125, 126, 127, 128, 129, 130, 131, 132, 133, 134, 135, 136, 137, 138, 139, 140, 141, 142, 143, 144, 145, 146, 147, 148, 149, 150, 151, 152, 153, 154, 155, 156, 157, 158, 160, 161, 162, 164, 165, 166, 167, 168, 169, 170, 171, 172, 173, 174, 175, 176, 177, 178, 179, 180, 181, 182, 183, 184, 185, 186, 187, 188, 189, 190, 191, 192, 193, 194, 195, 196, 197, 198, 199, 200, 201, 202, 203, 204, 205, 206, 207, 208, 209, 210, 211, 212, 213, 214, 215, 216, 217, 218, 219, 220, 221, 222, 223, 224, 225, 226, 227, 228, 229, 230, 231, 232, 233, 234, 235, 236, 237, 238, 239, 240, 242, 243, 244, 245, 246, 247, 248, 249, 250, 251, 252, 253, 254, 255, 256, 257, 258, 259, 260, 261, 262, 263, 264, 265, 266, 267, 268, 269, 270, 271, 272, 273, 274, 275, 276, 277, 278, 279, 280, 281, 282, 283, 284, 285, 286, 287, 288, 289, 290, 291, 292, 293, 294, 295, 296, 297, 298, 299, 300, 301, 302, 303, 304, 306, 308, 309, 310, 311, 312, 313, 314, 315, 316, 317, 318, 319, 320, 321, 322, 323, 324, 325, 326, 327, 328, 329, 330, 331, 332, 333, 334, 335, 336, 337, 338, 339, 340, 341, 342, 343, 344, 345, 346, 347, 348, 349, 350, 351, 352, 353, 355, 356, 357, 358, 359, 360, 361, 362, 363, 364, 365, 366, 367, 368, 369, 370, 371, 372, 373, 374, 375, 376, 377, 378, 379, 380, 381, 382], 1.0, 'REPLACE')
_vg = ob_head.vertex_groups.new(name='neck')
for _i, _w in zip([80, 81, 82, 83, 84, 85, 86, 87, 88, 89, 90, 91, 92, 95, 96, 99, 100, 105, 114, 125, 129, 131, 132, 133, 134, 135, 136, 137, 139, 140, 141, 142, 143, 144, 145, 146, 147, 148, 149, 150, 151, 152, 153, 154, 155, 156, 157, 158, 159, 160, 161, 162, 163, 164, 165, 166, 167, 168, 169, 170, 171, 172, 173, 174, 175, 176, 177, 178, 179, 180, 181, 183, 190, 191, 192, 193, 194, 200, 201, 202, 205, 213, 222, 239, 240, 241, 242, 243, 244, 245, 246, 248, 262, 266, 268, 269, 270, 271, 272, 273, 274, 275, 276, 277, 281, 282, 283, 284, 285, 286, 287, 288, 289, 290, 291, 292, 293, 294, 295, 296, 297, 298, 299, 300, 301, 302, 303, 304, 305, 306, 307, 308, 309, 310, 311, 312, 313, 314, 315, 316, 317, 318, 319, 320, 327, 328, 329, 333, 334, 352, 353, 354, 355, 356, 357, 358, 359, 361, 370, 371, 374, 375, 376, 377, 378, 379, 380, 381, 382, 459, 460, 461, 464, 465, 466, 467, 468, 469, 470, 471, 472, 473, 474, 476, 477, 478], [0.09239, 0.09908, 0.7721, 0.7862, 0.08463, 0.7704, 0.3592, 0.234, 0.7451, 0.6831, 0.2194, 0.154, 0.01197, 0.03254, 0.0197, 0.02529, 0.06082, 0.05182, 0.0002689, 0.01569, 0.07754, 0.0275, 0.2162, 0.7124, 0.3774, 0.7545, 0.08623, 0.05176, 0.02412, 0.002376, 0.05175, 0.1438, 0.01455, 0.1377, 0.08738, 0.04937, 0.05652, 0.05311, 0.2655, 0.1776, 0.6719, 0.07013, 0.09446, 0.0621, 0.08452, 0.06939, 0.7515, 0.08732, 0.1453, 0.1734, 0.7793, 0.142, 0.1371, 0.1629, 0.7767, 0.3228, 0.1901, 0.2029, 0.745, 0.3618, 0.283, 0.4852, 0.7231, 0.3624, 0.5773, 0.1833, 0.2086, 0.2135, 0.07976, 0.127, 0.05972, 0.01556, 0.006395, 0.01785, 0.05, 0.03312, 0.05013, 0.125, 0.001205, 0.1481, 0.04484, 4.311e-05, 0.001034, 0.28, 0.06336, 0.1584, 0.168, 0.3347, 0.5876, 0.1803, 0.01407, 0.03034, 0.007065, 0.07123, 0.0306, 0.2188, 0.6961, 0.3793, 0.7638, 0.09002, 0.01691, 0.01767, 0.04375, 0.05437, 0.013, 0.05623, 0.01234, 0.05591, 0.0244, 0.05714, 0.01525, 0.05062, 0.08266, 0.1409, 0.05471, 0.03911, 0.1058, 0.03172, 0.09334, 0.05909, 0.03283, 0.04619, 0.03008, 0.2758, 0.4127, 0.5707, 0.2419, 0.1754, 0.1398, 0.1653, 0.1452, 0.1656, 0.2377, 0.2767, 0.3149, 0.5588, 0.07023, 0.06122, 0.06412, 0.08669, 0.2517, 0.1796, 0.1745, 0.08311, 0.01892, 0.01131, 0.001418, 0.01203, 0.06375, 0.278, 0.06703, 0.1507, 0.1704, 0.349, 0.5951, 0.181, 0.01624, 0.04539, 0.04313, 0.03421, 0.03223, 0.0339, 0.03572, 0.04747, 0.03, 0.07818, 0.1091, 0.1007, 0.04345, 0.00862, 0.03468, 0.00524, 0.02401, 0.03981, 0.02869, 0.00399, 0.1499, 0.1967, 0.2062, 0.02572, 0.1979, 0.6434, 0.7102, 0.08073, 0.1895, 0.2109]): _vg.add([_i], _w, 'REPLACE')
_vg = ob_head.vertex_groups.new(name='chest')
for _i, _w in zip([82, 83, 85, 86, 88, 89, 133, 134, 135, 151, 157, 159, 161, 163, 165, 167, 169, 170, 171, 173, 174, 175, 241, 243, 244, 270, 271, 272, 301, 302, 303, 305, 307, 309, 311, 312, 354, 356, 357, 437, 438, 439, 440, 441, 442, 443, 444, 445, 446, 447, 448, 449, 450, 451, 452, 453, 454, 455, 456, 457, 458, 459, 460, 461, 462, 463, 464, 465, 466, 467, 468, 469, 470, 472, 473, 474, 475, 476, 477, 478, 479, 480, 481, 482, 483, 484, 485, 486, 487, 488, 496, 497, 499, 501, 590, 591, 592, 593, 594, 595, 596, 597, 598, 599, 600, 601, 602, 603, 604, 605, 606, 607, 608, 609, 610, 611, 612, 613, 614, 615, 616, 617, 618, 619, 620, 621, 622, 623, 624, 625, 626, 627, 628, 629, 630, 631, 632, 633, 634, 635, 636, 637, 638, 639, 640, 641, 642, 643, 644, 645, 646, 647, 648, 649, 650, 651, 652, 653, 654, 655, 656, 657, 658, 659, 660, 661, 662, 663, 664, 665, 666, 667, 668, 669, 670, 671, 672, 673, 674, 675, 676, 677, 678, 679, 680, 681, 682, 683, 684], [0.07459, 0.04305, 0.03704, 0.0002975, 0.0869, 0.1453, 0.122, 0.01255, 0.09431, 0.1472, 0.09646, 0.5654, 0.06349, 0.3154, 0.02757, 0.2577, 0.06822, 0.0113, 0.4535, 0.1075, 0.4645, 0.0316, 0.5917, 0.4752, 0.05142, 0.1368, 0.008448, 0.08405, 0.4164, 0.05341, 0.5275, 0.5111, 0.2178, 0.3926, 0.4723, 0.0125, 0.5848, 0.4723, 0.04423, 0.06107, 0.05507, 0.0589, 0.04108, 0.04314, 0.04935, 0.05264, 0.05783, 0.04415, 0.05912, 0.5167, 0.4189, 0.6182, 0.6774, 0.6483, 0.5647, 0.4373, 0.6454, 0.6717, 0.6417, 0.1875, 0.1396, 0.592, 0.6478, 0.5759, 0.134, 0.1307, 0.6611, 0.6503, 0.6633, 0.07274, 0.227, 0.2534, 0.2583, 0.02371, 0.03599, 0.03852, 0.06436, 0.1458, 0.222, 0.2335, 0.1963, 0.1961, 0.1926, 0.1696, 0.169, 0.189, 0.1954, 0.1872, 0.1841, 0.2012, 0.06135, 0.05053, 0.03138, 0.01728, 0.5997, 0.6717, 0.6243, 0.6706, 0.6517, 0.6796, 0.627, 0.6732, 0.6682, 0.668, 0.663, 0.682, 0.6816, 0.6969, 0.6599, 0.6716, 0.7165, 0.6632, 0.6122, 0.6718, 0.6768, 0.5869, 0.6672, 0.672, 0.6809, 0.6807, 0.6801, 0.6813, 0.6805, 0.6859, 0.6858, 0.6863, 0.686, 0.6933, 0.6931, 0.6939, 0.6936, 0.7042, 0.7028, 0.7041, 0.703, 0.7155, 0.7109, 0.7171, 0.7125, 0.7215, 0.7075, 0.7275, 0.7133, 0.6624, 0.6475, 0.6606, 0.7686, 0.7569, 0.7364, 0.697, 0.5783, 0.5802, 0.5539, 0.5762, 0.5192, 0.5636, 0.5584, 0.557, 0.5384, 0.5746, 0.5887, 0.5882, 0.5885, 0.5771, 0.5981, 0.598, 0.612, 0.6063, 0.6133, 0.6149, 0.6414, 0.628, 0.6287, 0.6301, 0.63, 0.6369, 0.6589, 0.6298, 0.6405, 0.6243, 0.712, 0.7324, 0.6657, 0.6311, 0.7019, 0.7504, 0.7742, 0.6341, 0.6343]): _vg.add([_i], _w, 'REPLACE')
_vg = ob_head.vertex_groups.new(name='pelvis')
for _i, _w in zip([408, 409, 410, 411, 412, 414, 415, 416, 417, 418, 419, 420, 421, 422, 423, 424, 425, 426, 427, 428, 429, 430, 431, 432, 433, 434, 435, 436, 437, 438, 439, 440, 441, 442, 443, 444, 445, 446, 447, 448, 449, 450, 451, 452, 453, 454, 455, 456, 457, 458, 459, 460, 461, 462, 463, 464, 465, 466, 479, 480, 481, 482, 483, 484, 485, 486, 487, 488, 590, 591, 592, 593, 594, 595, 596, 597, 598, 599, 600, 601, 602, 603, 604, 605, 606, 607, 608, 609, 610, 611, 612, 613, 614, 615, 616, 617, 618, 619, 620, 621, 622, 623, 624, 625, 626, 627, 628, 629, 630, 631, 632, 633, 634, 635, 636, 637, 638, 639, 640, 641, 642, 643, 644, 645, 646, 647, 648, 649, 650, 651, 652, 653, 654, 655, 656, 657, 658, 659, 660, 661, 662, 663, 664, 665, 666, 667, 668, 669, 670, 671, 672, 673, 674, 675, 676, 677, 678, 679, 680, 681, 682, 683, 684], [0.02102, 0.06157, 0.1282, 0.073, 0.02474, 0.0933, 0.2543, 0.1909, 0.06744, 0.1099, 0.212, 0.5288, 0.3061, 0.1411, 0.06153, 0.4373, 0.2505, 0.2107, 0.5547, 0.4569, 0.3679, 0.7088, 0.6005, 0.3044, 0.1843, 0.5772, 0.716, 0.5984, 0.6431, 0.611, 0.7038, 0.8352, 0.7969, 0.7058, 0.6215, 0.7463, 0.8345, 0.7472, 0.2272, 0.2206, 0.2235, 0.2107, 0.2107, 0.2124, 0.2129, 0.224, 0.2171, 0.229, 0.03376, 0.06263, 0.05367, 0.04652, 0.04161, 0.005648, 0.05875, 0.05529, 0.05061, 0.05695, 0.6992, 0.68, 0.6416, 0.6296, 0.638, 0.7382, 0.7321, 0.7229, 0.6843, 0.6946, 0.2314, 0.187, 0.2185, 0.1892, 0.2069, 0.1857, 0.2128, 0.1875, 0.1901, 0.1912, 0.1935, 0.1856, 0.1886, 0.1813, 0.1983, 0.1964, 0.1679, 0.1948, 0.2246, 0.1876, 0.1862, 0.2139, 0.1911, 0.1932, 0.1926, 0.1777, 0.1776, 0.1771, 0.1772, 0.1707, 0.1705, 0.1703, 0.1703, 0.161, 0.1611, 0.1603, 0.1605, 0.1472, 0.1483, 0.1472, 0.1482, 0.1341, 0.1365, 0.1328, 0.1354, 0.1257, 0.1334, 0.1239, 0.1314, 0.1379, 0.1583, 0.1569, 0.1005, 0.1051, 0.1032, 0.1149, 0.2721, 0.2667, 0.3174, 0.2778, 0.3693, 0.3052, 0.3116, 0.328, 0.3482, 0.2094, 0.2394, 0.2396, 0.198, 0.1933, 0.2233, 0.2237, 0.1802, 0.1739, 0.2124, 0.2119, 0.2256, 0.2124, 0.2398, 0.2144, 0.2527, 0.248, 0.1577, 0.214, 0.1653, 0.2125, 0.132, 0.1212, 0.1552, 0.2149, 0.1407, 0.1111, 0.09748, 0.231, 0.2449]): _vg.add([_i], _w, 'REPLACE')
_vg = ob_head.vertex_groups.new(name='exterior')
_vg.add([0, 1, 2, 3, 4, 5, 6, 7, 8, 9, 10, 11, 12, 13, 14, 15, 16, 17, 18, 19, 20, 21, 22, 23, 24, 25, 26, 27, 28, 29, 30, 31, 32, 33, 34, 39, 42, 43, 44, 45, 46, 47, 48, 49, 50, 51], 1.0, 'REPLACE')
_vg = ob_head.vertex_groups.new(name='hand.L')
_vg = ob_head.vertex_groups.new(name='forearm.L')
for _i, _w in zip([503, 504, 505, 506, 507, 508, 509, 548, 549, 550, 551, 552, 553, 554, 555, 556, 557, 558, 559, 560, 561, 562, 563, 564, 565, 566, 567, 568, 569, 570, 571, 572, 573, 574, 575, 581, 582], [0.1256, 0.09466, 0.1211, 0.09159, 0.09606, 0.09789, 0.1142, 0.9848, 0.9888, 0.9554, 0.9815, 0.9757, 0.9548, 0.9437, 0.8956, 0.8847, 0.9159, 0.9354, 0.8958, 0.8931, 0.9052, 0.9206, 0.9476, 0.8641, 0.9072, 0.9004, 0.874, 0.8505, 0.06986, 0.08996, 0.1357, 0.08107, 0.1015, 0.1316, 0.1457, 0.00131, 0.0009004]): _vg.add([_i], _w, 'REPLACE')
_vg = ob_head.vertex_groups.new(name='arm.L')
for _i, _w in zip([89, 133, 142, 151, 245, 269, 270, 318, 358, 433, 437, 438, 439, 440, 442, 443, 444, 445, 447, 448, 449, 451, 452, 453, 454, 456, 457, 458, 459, 460, 461, 462, 463, 464, 465, 466, 467, 468, 469, 470, 471, 472, 475, 476, 477, 478, 480, 481, 482, 483, 487, 489, 490, 491, 492, 493, 494, 495, 496, 497, 498, 499, 500, 501, 502, 503, 504, 505, 506, 507, 508, 509, 555, 556, 557, 558, 559, 560, 561, 590, 591, 592, 593, 594, 595, 596, 597, 598, 599, 600, 601, 602, 603, 604, 605, 606, 607, 608, 609, 610, 611, 612, 613, 614, 615, 616, 617, 618, 619, 620, 621, 622, 623, 624, 625, 626, 627, 628, 629, 630, 631, 632, 633, 634, 635, 636, 637, 638, 639, 640, 641, 642, 643, 644, 645, 646, 647, 648, 649, 650, 651, 652, 653, 654, 655, 656, 657, 658, 659, 660, 661, 662, 663, 664, 665, 666, 667, 668, 669, 670, 671, 672, 673, 674, 675, 676, 677, 678, 679, 680, 681, 682, 683, 684], [0.0, 0.0, 0.0, 0.0, 0.0, 0.0, 0.0, 0.0, 0.0, 0.0, 0.0, 0.0, 0.0, 0.0, 0.0, 0.0, 0.0, 0.0, 0.0, 0.04068, 0.007978, 0.007583, 0.0, 0.0, 0.005608, 0.003843, 0.2113, 0.3279, 0.0, 0.0, 0.0, 0.2056, 0.3213, 0.0, 0.0, 0.0, 0.1709, 0.09476, 0.0, 0.0, 0.1204, 0.02146, 0.1524, 0.05387, 0.03681, 0.03302, 0.0, 0.0, 0.03079, 0.0, 0.0, 0.9395, 0.9328, 0.9562, 0.9479, 0.9744, 0.9782, 0.9632, 0.7209, 0.7478, 0.8398, 0.7859, 0.8722, 0.7948, 0.813, 0.8723, 0.9029, 0.8774, 0.9065, 0.9032, 0.9015, 0.8841, 0.1032, 0.1141, 0.08314, 0.06415, 0.1037, 0.1065, 0.09437, 0.0, 0.03461, 0.0, 0.0, 0.0, 0.0, 0.04457, 0.0, 0.04393, 0.0259, 0.04374, 0.0, 0.01743, 0.0, 0.04613, 0.0, 0.0, 0.04003, 0.0, 0.0, 0.0, 0.0, 0.04397, 0.04038, 0.0, 0.0534, 0.05367, 0.05358, 0.05383, 0.05751, 0.05768, 0.05772, 0.05782, 0.06315, 0.06318, 0.06356, 0.06356, 0.0711, 0.07085, 0.07111, 0.07081, 0.07801, 0.07838, 0.0782, 0.07848, 0.0837, 0.05858, 0.08079, 0.02143, 0.1216, 0.0, 0.0, 0.0, 0.08088, 0.107, 0.1306, 0.0, 0.0, 0.0, 0.0, 0.01937, 0.0, 0.0, 0.02151, 0.02059, 0.0, 0.0, 0.0, 0.0, 0.0, 0.0, 0.0, 0.0, 0.0, 0.0, 0.0, 0.02155, 0.0, 0.0, 0.0, 0.05965, 0.05716, 0.0, 0.0, 0.0, 0.0, 0.0, 0.0, 0.0, 0.0, 0.0, 0.0, 0.0, 0.0, 0.0]): _vg.add([_i], _w, 'REPLACE')
_vg = ob_head.vertex_groups.new(name='shoulder.L')
for _i, _w in zip([82, 83, 85, 88, 89, 133, 135, 151, 157, 159, 161, 163, 165, 167, 169, 171, 173, 174, 241, 243, 270, 272, 301, 303, 305, 307, 309, 311, 354, 356, 447, 448, 449, 450, 451, 452, 453, 454, 455, 456, 457, 458, 459, 460, 461, 462, 463, 464, 465, 466, 467, 468, 469, 470, 471, 472, 473, 474, 475, 476, 477, 478, 479, 480, 481, 482, 483, 484, 485, 486, 487, 488, 489, 490, 491, 492, 495, 496, 497, 498, 499, 500, 501, 502], [0.03263, 0.04405, 0.06019, 0.05045, 0.03341, 0.0355, 0.03757, 0.03252, 0.03852, 0.2675, 0.03431, 0.526, 0.05492, 0.5205, 0.05765, 0.2149, 0.03932, 0.1066, 0.2264, 0.1304, 0.03468, 0.03438, 0.09405, 0.1954, 0.3279, 0.6134, 0.3293, 0.1573, 0.242, 0.1155, 0.1521, 0.1979, 0.08999, 0.07223, 0.09137, 0.142, 0.1951, 0.07301, 0.07157, 0.072, 0.5438, 0.4587, 0.2434, 0.2217, 0.2896, 0.623, 0.4797, 0.1875, 0.2163, 0.1834, 0.7185, 0.5049, 0.4403, 0.4282, 0.8198, 0.7259, 0.2904, 0.2248, 0.7516, 0.7065, 0.5263, 0.4943, 0.01082, 0.02466, 0.05439, 0.06678, 0.06486, 0.00248, 0.002488, 0.01399, 0.04192, 0.01023, 0.02735, 0.03805, 0.007581, 0.01943, 0.001656, 0.1946, 0.1726, 0.1332, 0.1512, 0.1151, 0.1582, 0.1589]): _vg.add([_i], _w, 'REPLACE')
_vg = ob_head.vertex_groups.new(name='thigh.L')
for _i, _w in zip([0, 1, 2, 3, 4, 5, 6, 7, 8, 9, 10, 11, 12, 13, 14, 15, 16, 17, 18, 19, 20, 21, 22, 23, 24, 25, 27, 28, 29, 30, 31, 32, 33, 34, 35, 36, 37, 38, 39, 40, 41, 42, 43, 44, 45, 46, 47, 48, 49, 50, 51, 52, 53, 54, 55, 56, 57, 58, 59, 60, 61, 62, 63, 64, 65, 66, 67, 68, 69, 70, 71, 74, 75, 76, 77, 78, 79, 80, 81, 82, 83, 84, 85, 86, 87, 88, 89, 90, 91, 92, 93, 94, 95, 96, 97, 98, 99, 100, 101, 102, 103, 104, 105, 106, 107, 108, 109, 110, 111, 112, 113, 114, 115, 116, 117, 118, 119, 120, 121, 122, 123, 124, 125, 126, 127, 128, 129, 130, 131, 132, 133, 134, 135, 136, 137, 138, 139, 140, 141, 142, 143, 144, 145, 146, 147, 148, 149, 150, 151, 152, 153, 154, 155, 156, 157, 158, 159, 160, 161, 162, 163, 164, 165, 166, 167, 168, 169, 170, 171, 172, 173, 174, 175, 176, 177, 178, 179, 180, 181, 182, 183, 184, 185, 186, 187, 188, 189, 190, 191, 192, 193, 194, 195, 196, 197, 198, 199, 200, 201, 202, 203, 204, 205, 206, 207, 208, 209, 210, 211, 212, 213, 214, 215, 216, 217, 218, 219, 220, 221, 222, 223, 224, 225, 226, 227, 228, 229, 230, 231, 232, 233, 234, 235, 236, 237, 238, 239, 240, 241, 242, 243, 244, 245, 246, 247, 248, 249, 250, 251, 252, 253, 254, 255, 256, 257, 258, 259, 260, 261, 262, 263, 264, 265, 266, 267, 268, 269, 270, 271, 272, 273, 274, 275, 276, 277, 278, 279, 280, 281, 282, 283, 284, 285, 286, 287, 288, 289, 290, 291, 292, 293, 294, 295, 296, 297, 298, 299, 300, 301, 302, 303, 304, 305, 306, 307, 308, 309, 310, 311, 312, 313, 314, 315, 316, 317, 318, 319, 320, 321, 322, 323, 324, 325, 326, 327, 328, 329, 330, 331, 332, 333, 334, 335, 336, 337, 338, 339, 340, 341, 342, 343, 344, 345, 346, 347, 348, 349, 350, 351, 352, 353, 354, 355, 356, 357, 358, 359, 360, 361, 362, 363, 364, 365, 366, 367, 368, 369, 370, 371, 372, 373, 374, 375, 376, 377, 378, 379, 380, 381, 382, 383, 384, 386, 387, 388, 389, 390, 391, 392, 393, 394, 395, 396, 397, 398, 399, 400, 401, 402, 403, 404, 405, 406, 407, 408, 409, 410, 411, 412, 413, 414, 415, 416, 417, 418, 419, 420, 421, 422, 423, 424, 425, 426, 427, 428, 429, 430, 431, 432, 433, 434, 435, 436, 437, 438, 439, 440, 441, 442, 443, 444, 445, 446, 447, 448, 449, 450, 451, 452, 453, 454, 455, 456, 458, 459, 460, 461, 462, 463, 464, 465, 466, 467, 468, 469, 470, 471, 472, 473, 474, 475, 476, 477, 478, 479, 480, 481, 482, 483, 484, 485, 486, 487, 488, 489, 490, 491, 492, 493, 494, 495, 496, 497, 498, 499, 500, 501, 502, 503, 504, 505, 506, 507, 508, 509, 510, 511, 512, 513, 514, 515, 516, 517, 518, 520, 521, 522, 523, 524, 525, 530, 531, 532, 534, 535, 536, 537, 540, 541, 542, 544, 545, 546, 547, 548, 549, 550, 551, 552, 553, 554, 555, 556, 557, 558, 559, 560, 561, 562, 563, 564, 565, 566, 567, 568, 569, 570, 571, 572, 573, 574, 575, 576, 577, 578, 579, 580, 581, 582, 583, 584, 585, 586, 587, 588, 589, 590, 591, 592, 593, 594, 595, 596, 597, 598, 599, 600, 601, 602, 603, 604, 605, 606, 607, 608, 609, 610, 611, 612, 613, 614, 615, 616, 617, 618, 619, 620, 621, 622, 623, 624, 625, 626, 627, 628, 629, 630, 631, 632, 633, 634, 635, 636, 637, 638, 639, 640, 641, 642, 643, 644, 645, 646, 647, 648, 649, 650, 651, 652, 653, 654, 655, 656, 657, 658, 659, 660, 661, 662, 663, 664, 665, 666, 667, 668, 669, 670, 671, 672, 673, 674, 675, 676, 677, 678, 679, 680, 681, 682, 683, 684], [0.0, 0.0, 0.0, 0.0, 0.0, 0.0, 0.0, 0.0, 0.0, 0.0, 0.0, 0.0, 0.0, 0.0, 0.0, 0.0, 0.0, 0.0, 0.0, 0.0, 0.0, 0.0, 0.0, 0.0, 0.0, 0.0, 0.0, 0.0, 0.0, 0.0, 0.0, 0.0, 0.0, 0.0, 0.0, 0.0, 0.0, 0.0, 0.0, 0.0, 0.0, 0.0, 0.0, 0.0, 0.0, 0.0, 0.0, 0.0, 0.0, 0.0, 0.0, 0.0, 0.0, 0.0, 0.0, 0.0, 0.0, 0.0, 0.0, 0.0, 0.0, 0.0, 0.0, 0.0, 0.0, 0.0, 0.0, 0.0, 0.0, 0.0, 0.0, 0.0, 0.0, 0.0, 0.0, 0.0, 0.0, 0.0, 0.0, 0.0, 0.0, 0.0, 0.0, 0.0, 0.0, 0.0, 0.0, 0.0, 0.0, 0.0, 0.0, 0.0, 0.0, 0.0, 0.0, 0.0, 0.0, 0.0, 0.0, 0.0, 0.0, 0.0, 0.0, 0.0, 0.0, 0.0, 0.0, 0.0, 0.0, 0.0, 0.0, 0.0, 0.0, 0.0, 0.0, 0.0, 0.0, 0.0, 0.0, 0.0, 0.0, 0.0, 0.0, 0.0, 0.0, 0.0, 0.0, 0.0, 0.0, 0.0, 0.0, 0.0, 0.0, 0.0, 0.0, 0.0, 0.0, 0.0, 0.0, 0.0, 0.0, 0.0, 0.0, 0.0, 0.0, 0.0, 0.0, 0.0, 0.0, 0.0, 0.0, 0.0, 0.0, 0.0, 0.0, 0.0, 0.0, 0.0, 0.0, 0.0, 0.0, 0.0, 0.0, 0.0, 0.0, 0.0, 0.0, 0.0, 0.0, 0.0, 0.0, 0.0, 0.0, 0.0, 0.0, 0.0, 0.0, 0.0, 0.0, 0.0, 0.0, 0.0, 0.0, 0.0, 0.0, 0.0, 0.0, 0.0, 0.0, 0.0, 0.0, 0.0, 0.0, 0.0, 0.0, 0.0, 0.0, 0.0, 0.0, 0.0, 0.0, 0.0, 0.0, 0.0, 0.0, 0.0, 0.0, 0.0, 0.0, 0.0, 0.0, 0.0, 0.0, 0.0, 0.0, 0.0, 0.0, 0.0, 0.0, 0.0, 0.0, 0.0, 0.0, 0.0, 0.0, 0.0, 0.0, 0.0, 0.0, 0.0, 0.0, 0.0, 0.0, 0.0, 0.0, 0.0, 0.0, 0.0, 0.0, 0.0, 0.0, 0.0, 0.0, 0.0, 0.0, 0.0, 0.0, 0.0, 0.0, 0.0, 0.0, 0.0, 0.0, 0.0, 0.0, 0.0, 0.0, 0.0, 0.0, 0.0, 0.0, 0.0, 0.0, 0.0, 0.0, 0.0, 0.0, 0.0, 0.0, 0.0, 0.0, 0.0, 0.0, 0.0, 0.0, 0.0, 0.0, 0.0, 0.0, 0.0, 0.0, 0.0, 0.0, 0.0, 0.0, 0.0, 0.0, 0.0, 0.0, 0.0, 0.0, 0.0, 0.0, 0.0, 0.0, 0.0, 0.0, 0.0, 0.0, 0.0, 0.0, 0.0, 0.0, 0.0, 0.0, 0.0, 0.0, 0.0, 0.0, 0.0, 0.0, 0.0, 0.0, 0.0, 0.0, 0.0, 0.0, 0.0, 0.0, 0.0, 0.0, 0.0, 0.0, 0.0, 0.0, 0.0, 0.0, 0.0, 0.0, 0.0, 0.0, 0.0, 0.0, 0.0, 0.0, 0.0, 0.0, 0.0, 0.0, 0.0, 0.0, 0.0, 0.0, 0.0, 0.0, 0.0, 0.0, 0.0, 0.0, 0.0, 0.0, 0.0, 0.0, 0.0, 0.0, 0.0, 0.0, 0.0, 0.0, 0.0, 0.0, 0.0, 0.0, 0.0, 0.0, 0.0, 0.0, 0.0, 0.0, 0.0, 0.0, 0.0, 0.0, 0.0, 0.0, 0.0, 0.0, 0.0, 0.0, 0.0, 0.0, 0.0, 0.129, 0.0, 0.0, 0.0, 0.0421, 0.0, 0.0, 0.0, 0.1069, 0.0, 0.0, 0.0, 0.0, 0.8241, 0.808, 0.7604, 0.1275, 0.08085, 0.0639, 0.508, 0.2003, 0.964, 0.9455, 0.8816, 0.09234, 0.147, 0.1815, 0.6069, 0.1788, 0.3788, 0.7811, 0.9183, 0.8747, 0.7439, 0.0, 0.0, 0.07935, 0.5726, 0.1861, 0.0, 0.02117, 0.0, 0.0, 0.07198, 0.0, 0.0, 0.0, 0.4448, 0.0, 0.0, 0.0, 0.09419, 0.2428, 0.1771, 0.0, 0.0, 0.0, 0.04132, 0.0, 0.0, 0.0, 0.0, 0.0, 0.0, 0.0, 0.0, 0.0, 0.0, 0.0, 0.0, 0.0, 0.0, 0.0, 0.0, 0.0, 0.0, 0.0, 0.0, 0.0, 0.0, 0.0, 0.0, 0.0, 0.0, 0.0, 0.0, 0.0, 0.0, 0.0, 0.0, 0.0, 0.0, 0.0, 0.0, 0.0, 0.0, 0.0, 0.0, 0.0, 0.0, 0.0, 0.0, 0.0, 0.0, 0.0, 0.0, 0.0, 0.0, 0.0, 0.0, 0.0, 0.0, 0.0, 0.0, 0.0, 0.0, 0.0, 0.0, 0.0, 0.0, 0.0, 0.0, 0.0, 0.0, 0.0, 0.0, 0.0, 0.0, 0.0, 0.0, 0.0, 0.0, 0.0, 0.0, 0.0, 0.0, 0.0, 0.0, 0.0, 0.0, 0.0, 0.0, 0.0, 0.0, 0.0, 0.0, 0.0, 0.0, 0.0, 0.0, 0.0, 0.0, 0.0, 0.0, 0.0, 0.0, 0.0, 0.0, 0.0, 0.0, 0.0, 0.0, 0.0, 0.0, 0.0, 0.0, 0.0, 0.0, 0.0, 0.0, 0.0, 0.0, 0.0, 0.0, 0.0, 0.0, 0.0, 0.0, 0.0, 0.0, 0.0, 0.0, 0.0, 0.0, 0.0, 0.0, 0.0, 0.0, 0.0, 0.0, 0.0, 0.0, 0.0, 0.0, 0.0, 0.0, 0.0, 0.0, 0.0, 0.0, 0.0, 0.0, 0.0, 0.0, 0.0, 0.0, 0.0, 0.0, 0.0, 0.0, 0.0, 0.0, 0.0, 0.0, 0.0, 0.0, 0.0, 0.0, 0.0, 0.0, 0.0, 0.0, 0.0, 0.0, 0.0, 0.0, 0.0, 0.0, 0.0, 0.0, 0.0, 0.0, 0.0, 0.0, 0.0, 0.0, 0.0, 0.0, 0.0, 0.0, 0.0, 0.0, 0.0, 0.0, 0.0, 0.0, 0.0, 0.0, 0.0, 0.0, 0.0, 0.0, 0.0, 0.0, 0.0, 0.0, 0.0, 0.0, 0.0, 0.0, 0.0, 0.0, 0.0, 0.0, 0.0, 0.0, 0.0, 0.0, 0.0, 0.0, 0.0, 0.0, 0.0, 0.0, 0.0, 0.0, 0.0, 0.0, 0.0, 0.0, 0.0, 0.0, 0.0, 0.0, 0.0, 0.0, 0.0, 0.0, 0.0]): _vg.add([_i], _w, 'REPLACE')
_vg = ob_head.vertex_groups.new(name='shin.L')
for _i, _w in zip([383, 384, 385, 386, 387, 388, 389, 390, 391, 392, 393, 394, 395, 396, 397, 398, 399, 400, 401, 402, 403, 404, 405, 406, 510, 511, 512, 513, 514, 515, 516, 517, 518, 519, 520, 521, 522, 523, 524, 525, 530, 531, 532, 533, 535, 536, 537, 540, 541, 542, 545, 546, 547], [0.9914, 0.8786, 0.9722, 0.8699, 0.9928, 0.8841, 0.9782, 0.8866, 0.986, 0.9905, 0.8868, 0.8851, 0.9956, 0.9933, 0.9239, 0.9188, 0.1679, 0.1889, 0.1688, 0.09892, 0.1452, 0.1644, 0.162, 0.1091, 0.9828, 0.8906, 0.9856, 0.9231, 0.9813, 0.9822, 0.9902, 0.9816, 0.9023, 0.1228, 0.9101, 0.1123, 0.8045, 0.8909, 0.928, 0.8771, 0.5536, 0.5566, 0.2419, 0.02693, 0.2159, 0.5085, 0.5027, 0.5143, 0.515, 0.2162, 0.264, 0.4494, 0.4421]): _vg.add([_i], _w, 'REPLACE')
_vg = ob_head.vertex_groups.new(name='foot.L')
for _i, _w in zip([511, 513, 518, 519, 520, 521, 522, 523, 524, 525, 526, 527, 528, 529, 530, 531, 532, 533, 534, 535, 536, 537, 538, 539, 540, 541, 542, 543, 544, 545, 546, 547], [0.108, 0.07584, 0.09742, 0.8771, 0.08973, 0.8876, 0.1954, 0.1088, 0.07193, 0.1228, 0.995, 0.9829, 0.9988, 1.002, 0.4464, 0.4434, 0.758, 0.9615, 0.9822, 0.7841, 0.4915, 0.4973, 0.999, 0.9998, 0.4857, 0.485, 0.7838, 0.9773, 0.9902, 0.7359, 0.5506, 0.5579]): _vg.add([_i], _w, 'REPLACE')
_vg = ob_head.vertex_groups.new(name='hand.R')
for _i, _w in zip([550, 553, 554, 562, 563, 564, 565, 566, 567, 568, 569, 570, 571, 572, 573, 574, 575, 576, 577, 578, 579, 580, 581, 582, 583, 584, 585, 586, 587, 588, 589], [0.03291, 0.03818, 0.05389, 0.07906, 0.05209, 0.1342, 0.09214, 0.09918, 0.1252, 0.1481, 0.9301, 0.91, 0.8641, 0.9189, 0.8984, 0.8683, 0.854, 0.9873, 0.9865, 0.9799, 0.9885, 0.9837, 0.9743, 0.9745, 0.9969, 0.997, 0.9958, 0.9973, 0.9966, 0.9962, 0.9949]): _vg.add([_i], _w, 'REPLACE')
_vg = ob_head.vertex_groups.new(name='shoulder.R')
_vg = ob_head.vertex_groups.new(name='arm.R')
for _i, _w in zip([642, 681, 682, 684], [0.0, 0.0, 0.0, 0.0]): _vg.add([_i], _w, 'REPLACE')
_vg = ob_head.vertex_groups.new(name='forearm.R')
_vg = ob_head.vertex_groups.new(name='thigh.R')
_vg = ob_head.vertex_groups.new(name='shin.R')
_vg = ob_head.vertex_groups.new(name='foot.R')
_m = ob_head.modifiers.new('Mirror', 'MIRROR')
_m.use_clip = True
_m.merge_threshold = 0.151
_m = ob_head.modifiers.new('Armature', 'ARMATURE')
_m.object = ob_armature

# ---- collection membership
col_collection_1.objects.link(ob_armature)
col_collection_1.objects.link(ob_head)

# ---- scene / render settings (as saved in the file)
scene.frame_start = 0; scene.frame_end = 30; scene.frame_set(28)
scene.render.engine = 'BLENDER_EEVEE_NEXT'
scene.render.resolution_percentage = 50
scene.render.dither_intensity = 0.0
scene.cycles.use_denoising = False
scene.cycles.samples = 128
scene.cycles.sampling_pattern = 'TABULATED_SOBOL'
scene.cycles.light_sampling_threshold = 0.0
scene.cycles.use_adaptive_sampling = False
scene.cycles.use_light_tree = False
scene.cycles.blur_glossy = 0.0
scene.cycles.sample_clamp_indirect = 0.0
scene.view_settings.view_transform = 'Standard'
bpy.context.view_layer.update()

# ---- added for rendering (the .blend has no active camera and no usable light): camera, sun
cam_auto = bpy.data.cameras.new('AutoCamera')
cam_auto.lens = 50.0
cam_auto.sensor_width = 36.0
cam_auto.clip_end = 1000.0
ob_auto_camera = bpy.data.objects.new('AutoCamera', cam_auto)
scene.collection.objects.link(ob_auto_camera)
ob_auto_camera.location = (12.8474, -14.4463, 16.1676)
ob_auto_camera.rotation_euler = (1.09748, -7.21219e-08, 0.694738)
scene.camera = ob_auto_camera
light_auto_sun = bpy.data.lights.new('AutoSun', 'SUN')
light_auto_sun.energy = 3.0
light_auto_sun.angle = 0.0523599
ob_auto_sun = bpy.data.objects.new('AutoSun', light_auto_sun)
scene.collection.objects.link(ob_auto_sun)
ob_auto_sun.rotation_euler = (0.872665, 0.174533, 0.523599)
bpy.context.view_layer.update()
